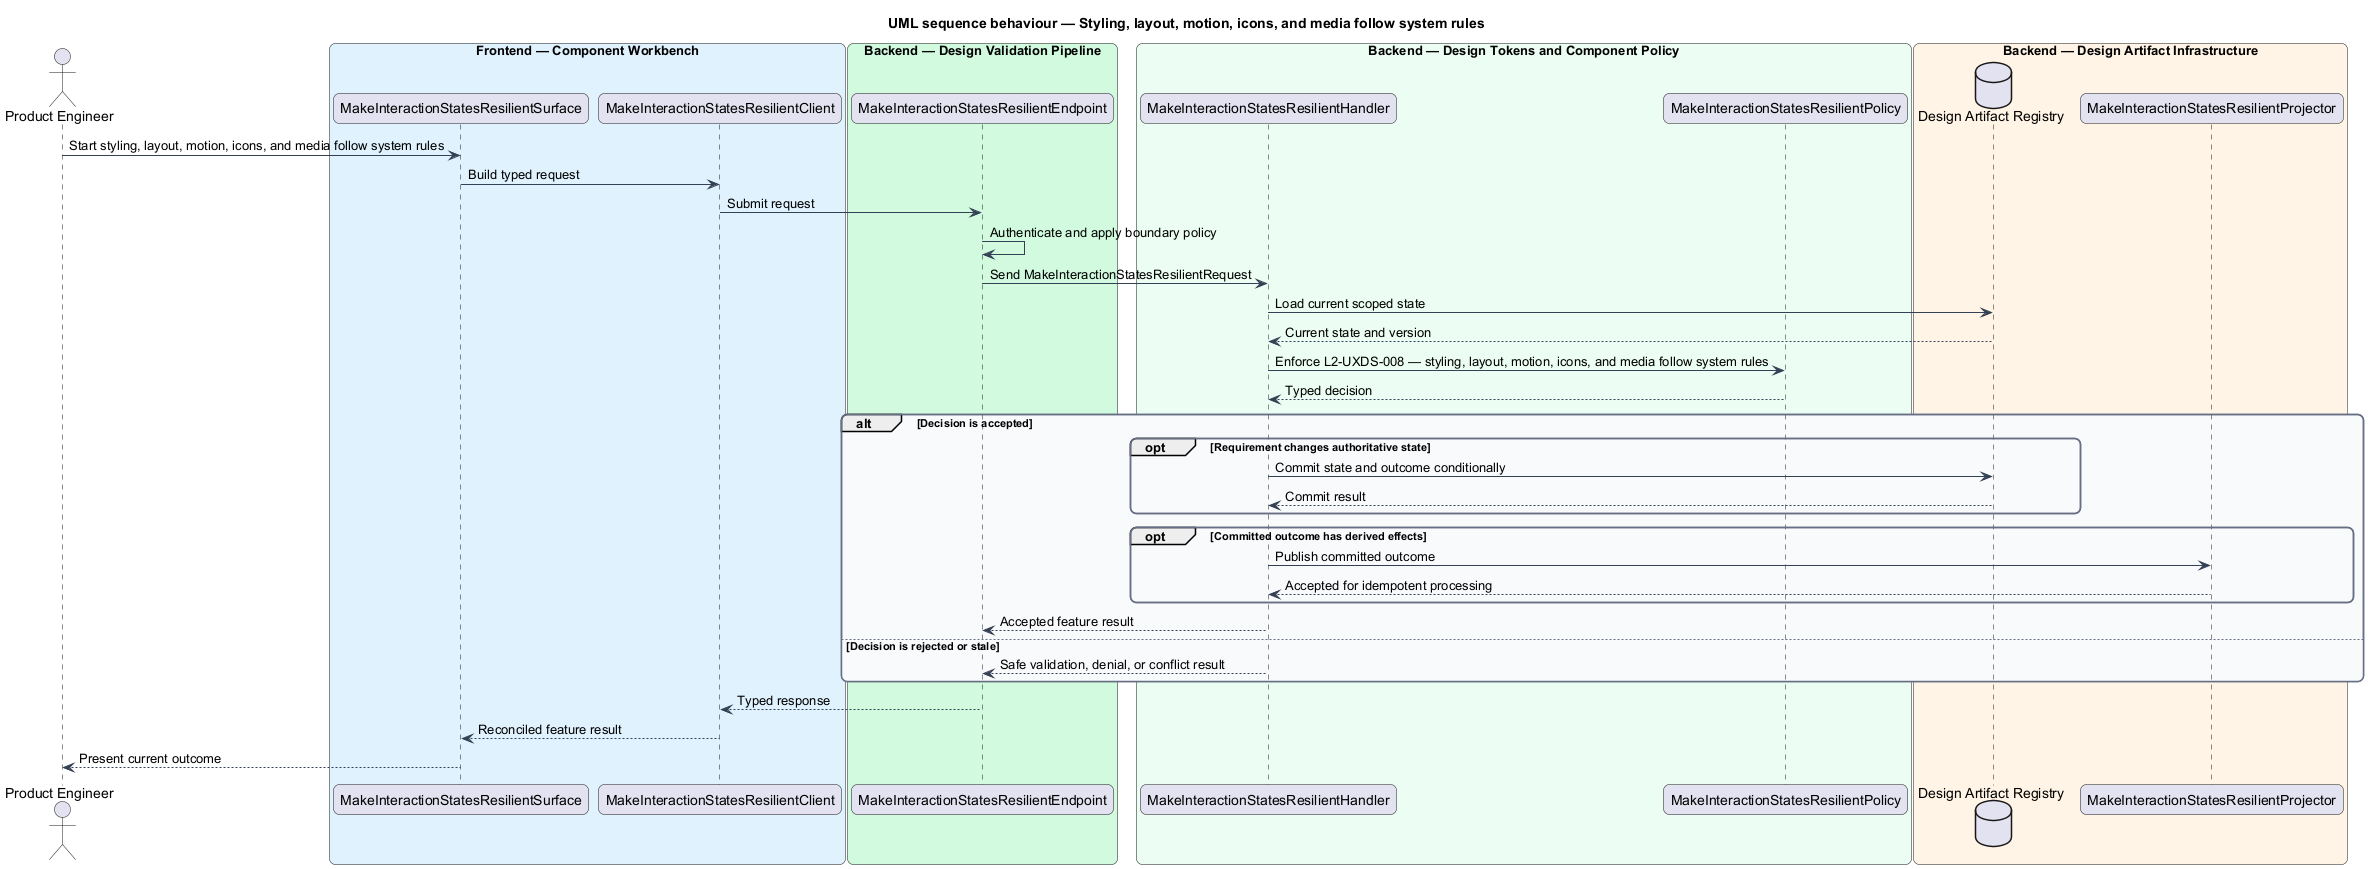

The diagram above was rendered by PlantUML. Its source (embedded in the PNG):
@startuml
title UML sequence behaviour — Styling, layout, motion, icons, and media follow system rules
skinparam backgroundColor #FFFFFF
skinparam shadowing false
skinparam roundcorner 12
skinparam defaultFontName Arial
skinparam ArrowColor #344054
skinparam rectangle {
  BorderColor #344054
  FontColor #101828
}
skinparam package {
  BorderColor #667085
  FontColor #101828
  BackgroundColor #F9FAFB
}
actor "Product Engineer" as actor
box "Frontend — Component Workbench" #E0F2FE
  participant "MakeInteractionStatesResilientSurface" as surface
  participant "MakeInteractionStatesResilientClient" as client
end box
box "Backend — Design Validation Pipeline" #D1FADF
  participant "MakeInteractionStatesResilientEndpoint" as endpoint
end box
box "Backend — Design Tokens and Component Policy" #ECFDF3
  participant "MakeInteractionStatesResilientHandler" as handler
  participant "MakeInteractionStatesResilientPolicy" as policy
end box
box "Backend — Design Artifact Infrastructure" #FFF4E5
  database "Design Artifact Registry" as store
  participant "MakeInteractionStatesResilientProjector" as projector
end box

actor -> surface : Start styling, layout, motion, icons, and media follow system rules
surface -> client : Build typed request
client -> endpoint : Submit request
endpoint -> endpoint : Authenticate and apply boundary policy
endpoint -> handler : Send MakeInteractionStatesResilientRequest
handler -> store : Load current scoped state
store --> handler : Current state and version
handler -> policy : Enforce L2-UXDS-008 — styling, layout, motion, icons, and media follow system rules
policy --> handler : Typed decision
alt Decision is accepted
  opt Requirement changes authoritative state
    handler -> store : Commit state and outcome conditionally
    store --> handler : Commit result
  end
  opt Committed outcome has derived effects
    handler -> projector : Publish committed outcome
    projector --> handler : Accepted for idempotent processing
  end
  handler --> endpoint : Accepted feature result
else Decision is rejected or stale
  handler --> endpoint : Safe validation, denial, or conflict result
end
endpoint --> client : Typed response
client --> surface : Reconciled feature result
surface --> actor : Present current outcome
@enduml